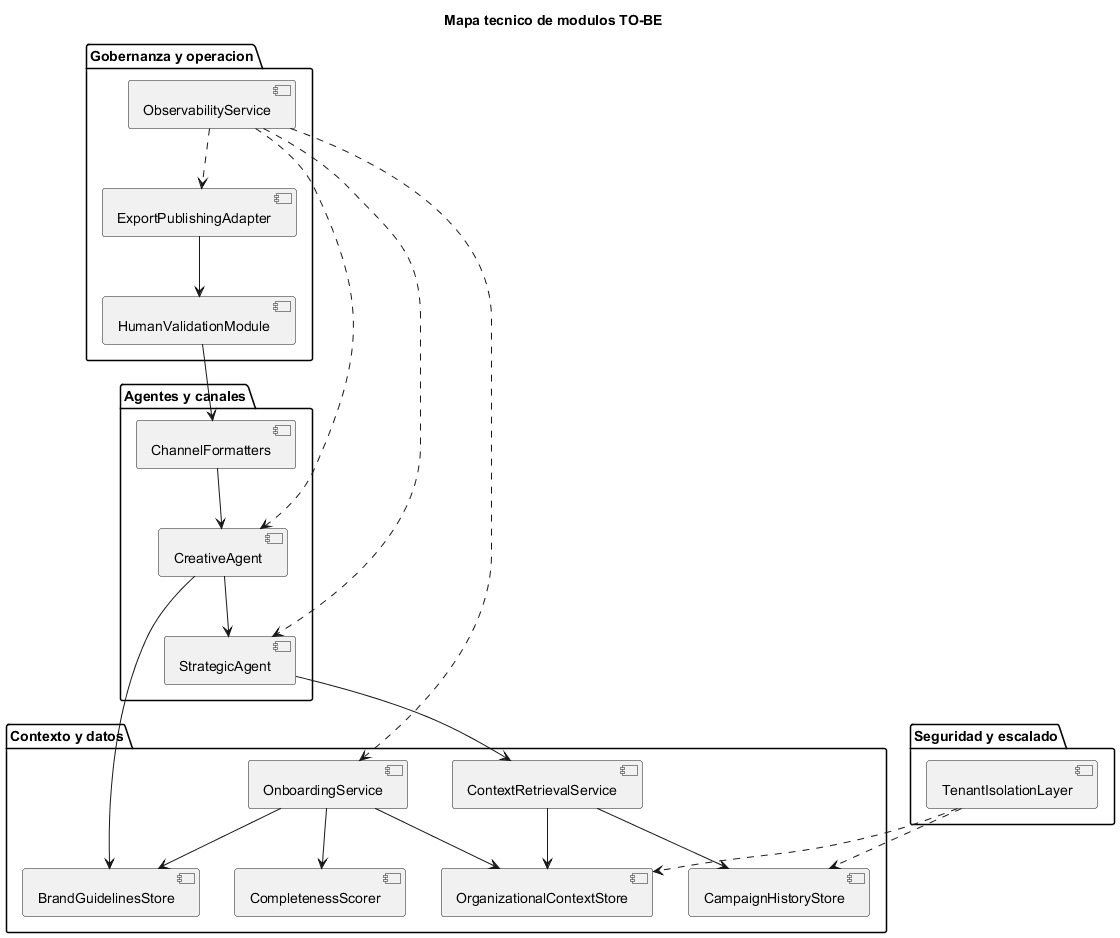

The diagram above was rendered by PlantUML. Its source (embedded in the PNG):
@startuml
title Mapa tecnico de modulos TO-BE

package "Contexto y datos" {
  [OrganizationalContextStore]
  [BrandGuidelinesStore]
  [OnboardingService]
  [CompletenessScorer]
  [CampaignHistoryStore]
  [ContextRetrievalService]
}

package "Agentes y canales" {
  [StrategicAgent]
  [CreativeAgent]
  [ChannelFormatters]
}

package "Gobernanza y operacion" {
  [HumanValidationModule]
  [ExportPublishingAdapter]
  [ObservabilityService]
}

package "Seguridad y escalado" {
  [TenantIsolationLayer]
}

[OnboardingService] --> [OrganizationalContextStore]
[OnboardingService] --> [BrandGuidelinesStore]
[OnboardingService] --> [CompletenessScorer]
[ContextRetrievalService] --> [OrganizationalContextStore]
[ContextRetrievalService] --> [CampaignHistoryStore]
[StrategicAgent] --> [ContextRetrievalService]
[CreativeAgent] --> [StrategicAgent]
[CreativeAgent] --> [BrandGuidelinesStore]
[ChannelFormatters] --> [CreativeAgent]
[HumanValidationModule] --> [ChannelFormatters]
[ExportPublishingAdapter] --> [HumanValidationModule]
[ObservabilityService] ..> [OnboardingService]
[ObservabilityService] ..> [StrategicAgent]
[ObservabilityService] ..> [CreativeAgent]
[ObservabilityService] ..> [ExportPublishingAdapter]
[TenantIsolationLayer] ..> [OrganizationalContextStore]
[TenantIsolationLayer] ..> [CampaignHistoryStore]

@enduml